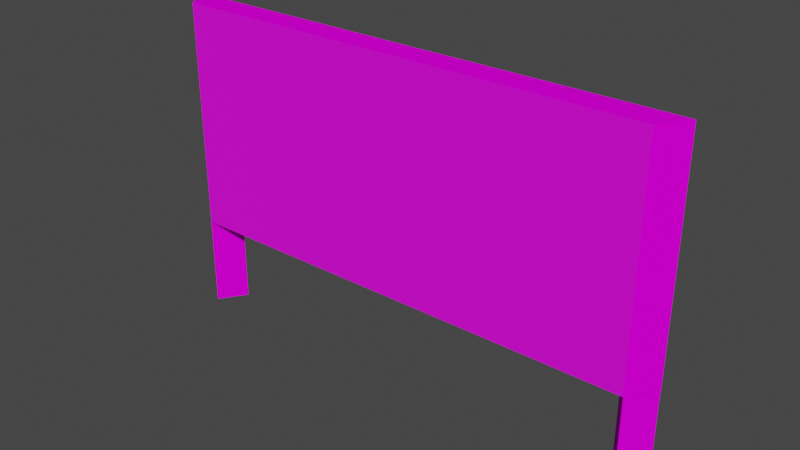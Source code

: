 # Source: banner_any.blend  (saved by Blender 3.3.6; exported with 4.5.12 LTS)
import bpy
from mathutils import Matrix  # noqa: F401  (used for matrix-valued properties, if any)

bpy.ops.wm.read_factory_settings(use_empty=True)
scene = bpy.context.scene
scene.name = 'Scene'

# ---- collections
col_collection = bpy.data.collections.new('Collection'); scene.collection.children.link(col_collection)

# ---- images (referenced by path relative to the original .blend; pixels are not part of the script)
import os
ASSET_DIR = os.environ.get("B2B_ASSET_DIR", "")  # directory of the original .blend (textures are referenced by path, not embedded)
HERE = os.path.dirname(os.path.abspath(__file__))  # packed textures are extracted next to this script under _unpacked/

def load_image(name, relpath, width, height, colorspace="sRGB"):
    """Load a texture the original file referenced (path relative to the .blend, or extracted next to this script)."""
    p = next((c for c in (os.path.join(HERE, relpath), os.path.join(ASSET_DIR, relpath)) if relpath and os.path.exists(c)), "")
    if p:
        img = bpy.data.images.load(p, check_existing=True)
        img.name = name
    else:  # same state as the original file: an image datablock whose file is absent (Cycles renders it pink)
        img = bpy.data.images.new(name, width, height)
        img.source = "FILE"
        img.filepath = "//" + (relpath or name)
    img.colorspace_settings.name = colorspace
    return img
img_level7_sponser1_jpg = load_image('level7_sponser1.jpg', 'level7_sponser1.jpg', 1024, 1024, 'sRGB')
img_level5_wallnotwhite128_jpg = load_image('level5_wallnotwhite128.jpg', 'level5_wallnotwhite128.jpg', 1024, 1024, 'sRGB')
img_logo_miami_webp = load_image('logo_miami.webp', 'logo_miami.webp', 1024, 1024, 'sRGB')

# ---- materials (node trees are filled in below, after node groups)
mat_level7_sponser1 = bpy.data.materials.new('level7_sponser1')
mat_level7_sponser1.alpha_threshold = 0.0
mat_level7_sponser1.use_transparent_shadow = False
mat_level7_sponser1.diffuse_color = (1.0, 1.0, 1.0, 1.0)
mat_level7_sponser1.roughness = 0.5
mat_level5_wallnotwhite128 = bpy.data.materials.new('level5_wallnotwhite128')
mat_level5_wallnotwhite128.alpha_threshold = 0.0
mat_level5_wallnotwhite128.use_transparent_shadow = False
mat_level5_wallnotwhite128.diffuse_color = (1.0, 1.0, 1.0, 1.0)
mat_level5_wallnotwhite128.roughness = 0.5
mat_empty = bpy.data.materials.new('Empty')
mat_empty.use_transparent_shadow = False

# ---- material node trees
mat_level7_sponser1.use_nodes = True; mat_level7_sponser1.node_tree.nodes.clear()
_N = mat_level7_sponser1.node_tree.nodes; _L = mat_level7_sponser1.node_tree.links
n0 = _N.new('ShaderNodeBsdfDiffuse'); n0.name = 'Diffuse BSDF'; n0.location = (0, 0)
n1 = _N.new('ShaderNodeTexImage'); n1.name = 'Image Texture'; n1.location = (0, 0)
n1.image = img_level7_sponser1_jpg
n2 = _N.new('ShaderNodeOutputMaterial'); n2.name = 'Material Output'; n2.location = (0, 0)
_L.new(n0.outputs[0], n2.inputs[0])
_L.new(n1.outputs[0], n0.inputs[0])
n2.is_active_output = True
mat_level5_wallnotwhite128.use_nodes = True; mat_level5_wallnotwhite128.node_tree.nodes.clear()
_N = mat_level5_wallnotwhite128.node_tree.nodes; _L = mat_level5_wallnotwhite128.node_tree.links
n0 = _N.new('ShaderNodeBsdfDiffuse'); n0.name = 'Diffuse BSDF'; n0.location = (0, 0)
n1 = _N.new('ShaderNodeTexImage'); n1.name = 'Image Texture'; n1.location = (0, 0)
n1.image = img_level5_wallnotwhite128_jpg
n2 = _N.new('ShaderNodeOutputMaterial'); n2.name = 'Material Output'; n2.location = (0, 0)
_L.new(n0.outputs[0], n2.inputs[0])
_L.new(n1.outputs[0], n0.inputs[0])
n2.is_active_output = True
mat_empty.use_nodes = True; mat_empty.node_tree.nodes.clear()
_N = mat_empty.node_tree.nodes; _L = mat_empty.node_tree.links
n0 = _N.new('ShaderNodeBsdfPrincipled'); n0.name = 'Principled BSDF'; n0.location = (10, 300)
n0.distribution = 'GGX'
n0.subsurface_method = 'RANDOM_WALK_SKIN'
n0.inputs[3].default_value = 1.45
n0.inputs[27].default_value = (0.0, 0.0, 0.0, 1.0)
n0.inputs[28].default_value = 1.0
n1 = _N.new('ShaderNodeOutputMaterial'); n1.name = 'Material Output'; n1.location = (300, 300)
n2 = _N.new('ShaderNodeTexImage'); n2.name = 'Image Texture'; n2.location = (-280, 280)
n2.image = img_logo_miami_webp
_L.new(n0.outputs[0], n1.inputs[0])
_L.new(n2.outputs[0], n0.inputs[0])
n1.is_active_output = True

# ---- world
world_world = bpy.data.worlds.new('World'); scene.world = world_world
world_world.use_nodes = True; world_world.node_tree.nodes.clear()
_N = world_world.node_tree.nodes; _L = world_world.node_tree.links
n0 = _N.new('ShaderNodeOutputWorld'); n0.name = 'World Output'; n0.location = (300, 300)
n1 = _N.new('ShaderNodeBackground'); n1.name = 'Background'; n1.location = (10, 300)
n1.inputs[0].default_value = (0.05088, 0.05088, 0.05088, 1.0)
_L.new(n1.outputs[0], n0.inputs[0])
n0.is_active_output = True
world_world.color = (0.05088, 0.05088, 0.05088)
world_world.use_sun_shadow = False
world_world.sun_shadow_jitter_overblur = 0.0

# ---- meshes
me_track12_pmd0_mesh_001 = bpy.data.meshes.new('TRACK12.PMD0.mesh.001')
me_track12_pmd0_mesh_001.from_pydata([(0.4365, -5.253, 7.0), (1.036, -5.652, 7.0), (1.036, -5.652, 2.0), (0.4365, -5.253, 2.0), (0.9746, 5.511, 2.0), (0.9746, 5.511, 7.0), (0.3796, 5.144, 7.0), (0.3796, 5.144, 2.0), (0.3796, 5.144, -3.099e-06), (0.9746, 5.511, -3.099e-06), (0.9746, 5.511, 2.0), (0.9625, 4.744, -3.099e-06), (0.9625, 4.744, 2.0), (0.4365, -5.253, -3.099e-06), (1.031, -4.885, -3.099e-06), (1.031, -4.885, 2.0), (1.019, -5.652, -3.099e-06), (1.019, -5.652, 2.0), (0.4365, -5.253, 7.0), (1.036, -5.652, 7.0), (0.9746, 5.511, 7.0), (0.3796, 5.144, 7.0), (0.4365, -5.253, 7.0), (1.036, -5.652, 7.0), (0.9746, 5.511, 7.0), (0.3796, 5.144, 7.0)], [(18, 21), (18, 19), (19, 20), (20, 21)], [(0, 3, 2, 1), (4, 7, 6, 5), (24, 25, 22, 23), (4, 2, 3, 7), (1, 2, 4, 5), (8, 7, 10, 9), (9, 10, 12, 11), (11, 12, 7, 8), (13, 3, 15, 14), (14, 15, 17, 16), (16, 17, 3, 13)])
me_track12_pmd0_mesh_001.polygons.foreach_set('material_index', [0, 0, 0, 0, 0, 1, 1, 1, 1, 1, 1])
_uv = me_track12_pmd0_mesh_001.uv_layers.new(name='UVMap')
_uv.uv.foreach_set('vector', [0.4856, 0.4966, 0.4856, 0.2832, 0.5165, 0.2832, 0.5165, 0.4966, 0.4856, 0.2832, 0.5165, 0.2832, 0.5165, 0.4966, 0.4856, 0.4966, 0.5169, 0.4967, 0.4854, 0.4967, 0.4833, 0.284, 0.5167, 0.2832, 0.4856, 0.005829, 0.4856, 0.006197, 0.5165, 0.006197, 0.5165, 0.005829, 0.03171, 0.6056, 0.03171, 0.819, 0.03108, 0.819, 0.03108, 0.6056, 0.125, 0.01013, 0.125, 0.9899, 0.0, 0.9899, 0.0, 0.01013, 0.125, 0.01013, 0.125, 0.9899, 0.0, 0.9899, 0.0, 0.01013, 0.125, 0.01013, 0.125, 0.9899, 0.0, 0.9899, 0.0, 0.01013, 0.125, 0.01013, 0.125, 0.9899, 0.0, 0.9899, 0.0, 0.01013, 0.125, 0.01013, 0.125, 0.9899, 0.0, 0.9899, 0.0, 0.01013, 0.125, 0.01013, 0.125, 0.9899, 0.0, 0.9899, 0.0, 0.01013])
me_track12_pmd0_mesh_001.materials.append(mat_level7_sponser1)
me_track12_pmd0_mesh_001.materials.append(mat_level5_wallnotwhite128)
me_track12_pmd0_mesh_001.use_remesh_preserve_volume = False
me_track12_pmd0_mesh_001.use_remesh_preserve_attributes = False
me_track12_pmd0_mesh_001.use_mirror_vertex_groups = False
me_track12_pmd0_mesh_001.update()
me_track12_pmd0_mesh_003 = bpy.data.meshes.new('TRACK12.PMD0.mesh.003')
me_track12_pmd0_mesh_003.from_pydata([(0.4365, -5.253, 7.0), (0.4365, -5.253, 2.0), (0.3796, 5.144, 7.0), (0.3796, 5.144, 2.0)], [], [(2, 3, 1, 0)])
_uv = me_track12_pmd0_mesh_003.uv_layers.new(name='UVMap')
_uv.uv.foreach_set('vector', [0.002192, 0.9936, 0.002192, 0.00645, 0.9972, 0.00645, 0.9972, 0.9936])
me_track12_pmd0_mesh_003.materials.append(mat_empty)
me_track12_pmd0_mesh_003.use_remesh_preserve_volume = False
me_track12_pmd0_mesh_003.use_remesh_preserve_attributes = False
me_track12_pmd0_mesh_003.use_mirror_vertex_groups = False
me_track12_pmd0_mesh_003.update()

# ---- objects
ob_main = bpy.data.objects.new('main', me_track12_pmd0_mesh_001)
ob_a = bpy.data.objects.new('A', None)
ob_flaggable = bpy.data.objects.new('flaggable', me_track12_pmd0_mesh_003)

# ---- transforms, parenting, visibility, modifiers, constraints
ob_main.parent = ob_a
ob_main.location = (0.0, 0.0, 0.0)
ob_main.rotation_euler = (0.0, -0.0, 1.571)
ob_main.lineart.crease_threshold = 0.0
ob_a.location = (0.0, 0.0, 0.0)
ob_flaggable.parent = ob_main
ob_flaggable.location = (0.0, 0.0, 0.0)
ob_flaggable.lineart.crease_threshold = 0.0

# ---- collection membership
col_collection.objects.link(ob_main)
col_collection.objects.link(ob_a)
col_collection.objects.link(ob_flaggable)

# ---- scene / render settings (as saved in the file)
scene.frame_start = 1; scene.frame_end = 250; scene.frame_set(1)
scene.render.engine = 'BLENDER_EEVEE_NEXT'
scene.cycles.sampling_pattern = 'TABULATED_SOBOL'
scene.cycles.use_light_tree = False
scene.view_settings.view_transform = 'Filmic'
bpy.context.view_layer.update()

# ---- added for rendering (the .blend has no active camera and no usable light): camera, sun
cam_auto = bpy.data.cameras.new('AutoCamera')
cam_auto.lens = 50.0
cam_auto.sensor_width = 36.0
cam_auto.clip_end = 1000.0
ob_auto_camera = bpy.data.objects.new('AutoCamera', cam_auto)
scene.collection.objects.link(ob_auto_camera)
ob_auto_camera.location = (12.2767, -13.94, 13.2651)
ob_auto_camera.rotation_euler = (1.09748, -7.21219e-08, 0.694738)
scene.camera = ob_auto_camera
light_auto_sun = bpy.data.lights.new('AutoSun', 'SUN')
light_auto_sun.energy = 3.0
light_auto_sun.angle = 0.0523599
ob_auto_sun = bpy.data.objects.new('AutoSun', light_auto_sun)
scene.collection.objects.link(ob_auto_sun)
ob_auto_sun.rotation_euler = (0.872665, 0.174533, 0.523599)
bpy.context.view_layer.update()
